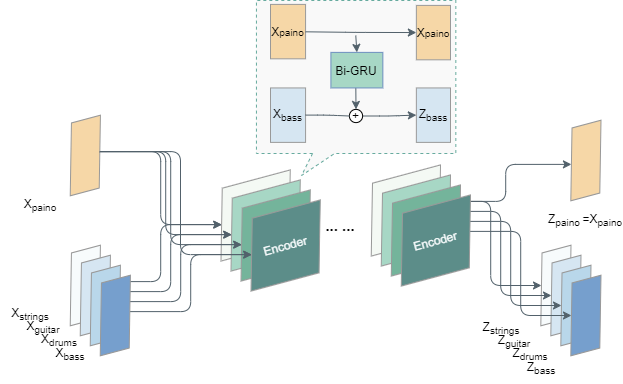

The diagram above was exported from draw.io. Its source (the exported page's mxGraphModel, read from the mxfile embedded in the PNG):
<mxGraphModel dx="1024" dy="601" grid="1" gridSize="10" guides="1" tooltips="1" connect="1" arrows="1" fold="1" page="1" pageScale="1" pageWidth="827" pageHeight="1169" math="0" shadow="0">
  <root>
    <mxCell id="f6DCtjV1hZAgj3sEwl6a-0" />
    <mxCell id="f6DCtjV1hZAgj3sEwl6a-1" parent="f6DCtjV1hZAgj3sEwl6a-0" />
    <mxCell id="1Eh4_AE1Y8z1pDR4xg8I-117" style="edgeStyle=orthogonalEdgeStyle;orthogonalLoop=1;jettySize=auto;html=1;exitX=1;exitY=0.5;exitDx=0;exitDy=0;entryX=0;entryY=0.5;entryDx=0;entryDy=0;startArrow=none;startFill=0;endArrow=classic;endFill=1;strokeColor=#52616B;" parent="f6DCtjV1hZAgj3sEwl6a-1" source="1Eh4_AE1Y8z1pDR4xg8I-72" target="1Eh4_AE1Y8z1pDR4xg8I-98" edge="1">
      <mxGeometry relative="1" as="geometry" />
    </mxCell>
    <mxCell id="1Eh4_AE1Y8z1pDR4xg8I-72" value="" style="shape=parallelogram;perimeter=parallelogramPerimeter;whiteSpace=wrap;html=1;fixedSize=1;strokeColor=#999999;fillColor=#F6D7A7;rotation=-15;" parent="f6DCtjV1hZAgj3sEwl6a-1" vertex="1">
      <mxGeometry x="119.83" y="330" width="50" height="70" as="geometry" />
    </mxCell>
    <mxCell id="1Eh4_AE1Y8z1pDR4xg8I-98" value="" style="shape=parallelogram;perimeter=parallelogramPerimeter;whiteSpace=wrap;html=1;fixedSize=1;strokeColor=#999999;fillColor=#F4F9F4;rotation=-15;" parent="f6DCtjV1hZAgj3sEwl6a-1" vertex="1">
      <mxGeometry x="269.99999999999994" y="390.00000000000006" width="90.41" height="70" as="geometry" />
    </mxCell>
    <mxCell id="1Eh4_AE1Y8z1pDR4xg8I-103" style="edgeStyle=orthogonalEdgeStyle;orthogonalLoop=1;jettySize=auto;html=1;exitX=1;exitY=0.5;exitDx=0;exitDy=0;entryX=0;entryY=0.5;entryDx=0;entryDy=0;startArrow=none;startFill=0;endArrow=classic;endFill=1;strokeColor=#52616B;" parent="f6DCtjV1hZAgj3sEwl6a-1" source="1Eh4_AE1Y8z1pDR4xg8I-101" target="1Eh4_AE1Y8z1pDR4xg8I-98" edge="1">
      <mxGeometry relative="1" as="geometry" />
    </mxCell>
    <mxCell id="1Eh4_AE1Y8z1pDR4xg8I-101" value="" style="shape=parallelogram;perimeter=parallelogramPerimeter;whiteSpace=wrap;html=1;fixedSize=1;strokeColor=#999999;fillColor=#F7FBFC;rotation=-15;" parent="f6DCtjV1hZAgj3sEwl6a-1" vertex="1">
      <mxGeometry x="119.83" y="460.00000000000006" width="50" height="70" as="geometry" />
    </mxCell>
    <mxCell id="1Eh4_AE1Y8z1pDR4xg8I-127" style="edgeStyle=orthogonalEdgeStyle;orthogonalLoop=1;jettySize=auto;html=1;exitX=1;exitY=0.5;exitDx=0;exitDy=0;entryX=0;entryY=0.5;entryDx=0;entryDy=0;startArrow=none;startFill=0;endArrow=classic;endFill=1;strokeColor=#52616B;" parent="f6DCtjV1hZAgj3sEwl6a-1" source="1Eh4_AE1Y8z1pDR4xg8I-72" target="1Eh4_AE1Y8z1pDR4xg8I-128" edge="1">
      <mxGeometry relative="1" as="geometry">
        <mxPoint x="169.4888873943362" y="391.1177143234622" as="sourcePoint" />
      </mxGeometry>
    </mxCell>
    <mxCell id="1Eh4_AE1Y8z1pDR4xg8I-128" value="" style="shape=parallelogram;perimeter=parallelogramPerimeter;whiteSpace=wrap;html=1;fixedSize=1;strokeColor=#999999;fillColor=#A7D7C5;rotation=-15;" parent="f6DCtjV1hZAgj3sEwl6a-1" vertex="1">
      <mxGeometry x="279.99999999999994" y="400.00000000000006" width="90.41" height="70" as="geometry" />
    </mxCell>
    <mxCell id="1Eh4_AE1Y8z1pDR4xg8I-129" style="edgeStyle=orthogonalEdgeStyle;orthogonalLoop=1;jettySize=auto;html=1;exitX=1;exitY=0.5;exitDx=0;exitDy=0;entryX=0;entryY=0.5;entryDx=0;entryDy=0;startArrow=none;startFill=0;endArrow=classic;endFill=1;strokeColor=#52616B;" parent="f6DCtjV1hZAgj3sEwl6a-1" source="1Eh4_AE1Y8z1pDR4xg8I-130" target="1Eh4_AE1Y8z1pDR4xg8I-128" edge="1">
      <mxGeometry relative="1" as="geometry" />
    </mxCell>
    <mxCell id="1Eh4_AE1Y8z1pDR4xg8I-130" value="" style="shape=parallelogram;perimeter=parallelogramPerimeter;whiteSpace=wrap;html=1;fixedSize=1;strokeColor=#999999;fillColor=#D6E6F2;rotation=-15;" parent="f6DCtjV1hZAgj3sEwl6a-1" vertex="1">
      <mxGeometry x="129.82999999999998" y="470.00000000000006" width="50" height="70" as="geometry" />
    </mxCell>
    <mxCell id="1Eh4_AE1Y8z1pDR4xg8I-131" style="edgeStyle=orthogonalEdgeStyle;orthogonalLoop=1;jettySize=auto;html=1;exitX=1;exitY=0.5;exitDx=0;exitDy=0;entryX=0;entryY=0.5;entryDx=0;entryDy=0;startArrow=none;startFill=0;endArrow=classic;endFill=1;strokeColor=#52616B;" parent="f6DCtjV1hZAgj3sEwl6a-1" source="1Eh4_AE1Y8z1pDR4xg8I-72" target="1Eh4_AE1Y8z1pDR4xg8I-132" edge="1">
      <mxGeometry relative="1" as="geometry">
        <mxPoint x="179.4888873943362" y="401.1177143234622" as="sourcePoint" />
      </mxGeometry>
    </mxCell>
    <mxCell id="1Eh4_AE1Y8z1pDR4xg8I-132" value="" style="shape=parallelogram;perimeter=parallelogramPerimeter;whiteSpace=wrap;html=1;fixedSize=1;strokeColor=#999999;fillColor=#74B49B;rotation=-15;" parent="f6DCtjV1hZAgj3sEwl6a-1" vertex="1">
      <mxGeometry x="289.99999999999994" y="410.00000000000006" width="90.41" height="70" as="geometry" />
    </mxCell>
    <mxCell id="1Eh4_AE1Y8z1pDR4xg8I-133" style="edgeStyle=orthogonalEdgeStyle;orthogonalLoop=1;jettySize=auto;html=1;exitX=1;exitY=0.5;exitDx=0;exitDy=0;entryX=0;entryY=0.5;entryDx=0;entryDy=0;startArrow=none;startFill=0;endArrow=classic;endFill=1;strokeColor=#52616B;" parent="f6DCtjV1hZAgj3sEwl6a-1" source="1Eh4_AE1Y8z1pDR4xg8I-134" target="1Eh4_AE1Y8z1pDR4xg8I-132" edge="1">
      <mxGeometry relative="1" as="geometry" />
    </mxCell>
    <mxCell id="1Eh4_AE1Y8z1pDR4xg8I-134" value="" style="shape=parallelogram;perimeter=parallelogramPerimeter;whiteSpace=wrap;html=1;fixedSize=1;strokeColor=#999999;fillColor=#B9D7EA;rotation=-15;" parent="f6DCtjV1hZAgj3sEwl6a-1" vertex="1">
      <mxGeometry x="139.82999999999998" y="480.00000000000006" width="50" height="70" as="geometry" />
    </mxCell>
    <mxCell id="1Eh4_AE1Y8z1pDR4xg8I-135" style="edgeStyle=orthogonalEdgeStyle;orthogonalLoop=1;jettySize=auto;html=1;exitX=1;exitY=0.5;exitDx=0;exitDy=0;entryX=0;entryY=0.5;entryDx=0;entryDy=0;startArrow=none;startFill=0;endArrow=classic;endFill=1;strokeColor=#52616B;" parent="f6DCtjV1hZAgj3sEwl6a-1" source="1Eh4_AE1Y8z1pDR4xg8I-72" target="1Eh4_AE1Y8z1pDR4xg8I-136" edge="1">
      <mxGeometry relative="1" as="geometry">
        <mxPoint x="189.4888873943362" y="411.1177143234622" as="sourcePoint" />
        <Array as="points">
          <mxPoint x="240" y="361" />
          <mxPoint x="240" y="464" />
        </Array>
      </mxGeometry>
    </mxCell>
    <mxCell id="1Eh4_AE1Y8z1pDR4xg8I-136" value="&lt;font color=&quot;#f7fbfc&quot;&gt;Encoder&lt;/font&gt;" style="shape=parallelogram;perimeter=parallelogramPerimeter;whiteSpace=wrap;html=1;fixedSize=1;strokeColor=#999999;fillColor=#5C8D89;rotation=-15;" parent="f6DCtjV1hZAgj3sEwl6a-1" vertex="1">
      <mxGeometry x="299.99999999999994" y="420.00000000000006" width="90.41" height="70" as="geometry" />
    </mxCell>
    <mxCell id="1Eh4_AE1Y8z1pDR4xg8I-137" style="edgeStyle=orthogonalEdgeStyle;orthogonalLoop=1;jettySize=auto;html=1;exitX=1;exitY=0.5;exitDx=0;exitDy=0;entryX=0;entryY=0.5;entryDx=0;entryDy=0;startArrow=none;startFill=0;endArrow=classic;endFill=1;strokeColor=#52616B;" parent="f6DCtjV1hZAgj3sEwl6a-1" source="1Eh4_AE1Y8z1pDR4xg8I-138" target="1Eh4_AE1Y8z1pDR4xg8I-136" edge="1">
      <mxGeometry relative="1" as="geometry" />
    </mxCell>
    <mxCell id="1Eh4_AE1Y8z1pDR4xg8I-138" value="" style="shape=parallelogram;perimeter=parallelogramPerimeter;whiteSpace=wrap;html=1;fixedSize=1;strokeColor=#999999;fillColor=#769FCD;rotation=-15;" parent="f6DCtjV1hZAgj3sEwl6a-1" vertex="1">
      <mxGeometry x="149.82999999999998" y="490.00000000000006" width="50" height="70" as="geometry" />
    </mxCell>
    <mxCell id="1Eh4_AE1Y8z1pDR4xg8I-150" value="X&lt;sub&gt;paino&lt;/sub&gt;" style="text;html=1;strokeColor=none;fillColor=none;align=center;verticalAlign=middle;whiteSpace=wrap;rounded=0;sketch=0;" parent="f6DCtjV1hZAgj3sEwl6a-1" vertex="1">
      <mxGeometry x="69.83" y="400" width="60" height="30" as="geometry" />
    </mxCell>
    <mxCell id="1Eh4_AE1Y8z1pDR4xg8I-165" style="edgeStyle=orthogonalEdgeStyle;orthogonalLoop=1;jettySize=auto;html=1;exitX=1;exitY=0.5;exitDx=0;exitDy=0;startArrow=none;startFill=0;endArrow=classic;endFill=1;strokeColor=#52616B;" parent="f6DCtjV1hZAgj3sEwl6a-1" source="1Eh4_AE1Y8z1pDR4xg8I-151" target="1Eh4_AE1Y8z1pDR4xg8I-156" edge="1">
      <mxGeometry relative="1" as="geometry" />
    </mxCell>
    <mxCell id="1Eh4_AE1Y8z1pDR4xg8I-166" style="edgeStyle=orthogonalEdgeStyle;orthogonalLoop=1;jettySize=auto;html=1;exitX=1;exitY=0.5;exitDx=0;exitDy=0;entryX=0;entryY=0.5;entryDx=0;entryDy=0;startArrow=none;startFill=0;endArrow=classic;endFill=1;strokeColor=#52616B;" parent="f6DCtjV1hZAgj3sEwl6a-1" source="1Eh4_AE1Y8z1pDR4xg8I-151" target="1Eh4_AE1Y8z1pDR4xg8I-155" edge="1">
      <mxGeometry relative="1" as="geometry" />
    </mxCell>
    <mxCell id="1Eh4_AE1Y8z1pDR4xg8I-151" value="" style="shape=parallelogram;perimeter=parallelogramPerimeter;whiteSpace=wrap;html=1;fixedSize=1;strokeColor=#999999;fillColor=#F4F9F4;rotation=-15;" parent="f6DCtjV1hZAgj3sEwl6a-1" vertex="1">
      <mxGeometry x="420.19999999999993" y="385.00000000000006" width="90.41" height="70" as="geometry" />
    </mxCell>
    <mxCell id="1Eh4_AE1Y8z1pDR4xg8I-155" value="" style="shape=parallelogram;perimeter=parallelogramPerimeter;whiteSpace=wrap;html=1;fixedSize=1;strokeColor=#999999;fillColor=#F6D7A7;rotation=-15;" parent="f6DCtjV1hZAgj3sEwl6a-1" vertex="1">
      <mxGeometry x="620.41" y="335" width="50" height="70" as="geometry" />
    </mxCell>
    <mxCell id="1Eh4_AE1Y8z1pDR4xg8I-156" value="" style="shape=parallelogram;perimeter=parallelogramPerimeter;whiteSpace=wrap;html=1;fixedSize=1;strokeColor=#999999;fillColor=#F7FBFC;rotation=-15;" parent="f6DCtjV1hZAgj3sEwl6a-1" vertex="1">
      <mxGeometry x="590.41" y="460.00000000000006" width="50" height="70" as="geometry" />
    </mxCell>
    <mxCell id="1Eh4_AE1Y8z1pDR4xg8I-167" style="edgeStyle=orthogonalEdgeStyle;orthogonalLoop=1;jettySize=auto;html=1;exitX=1;exitY=0.5;exitDx=0;exitDy=0;startArrow=none;startFill=0;endArrow=classic;endFill=1;strokeColor=#52616B;" parent="f6DCtjV1hZAgj3sEwl6a-1" source="1Eh4_AE1Y8z1pDR4xg8I-168" target="1Eh4_AE1Y8z1pDR4xg8I-169" edge="1">
      <mxGeometry relative="1" as="geometry" />
    </mxCell>
    <mxCell id="1Eh4_AE1Y8z1pDR4xg8I-168" value="" style="shape=parallelogram;perimeter=parallelogramPerimeter;whiteSpace=wrap;html=1;fixedSize=1;strokeColor=#999999;fillColor=#A7D7C5;rotation=-15;" parent="f6DCtjV1hZAgj3sEwl6a-1" vertex="1">
      <mxGeometry x="430.19999999999993" y="395.00000000000006" width="90.41" height="70" as="geometry" />
    </mxCell>
    <mxCell id="1Eh4_AE1Y8z1pDR4xg8I-169" value="" style="shape=parallelogram;perimeter=parallelogramPerimeter;whiteSpace=wrap;html=1;fixedSize=1;strokeColor=#999999;fillColor=#D6E6F2;rotation=-15;" parent="f6DCtjV1hZAgj3sEwl6a-1" vertex="1">
      <mxGeometry x="600.41" y="470.00000000000006" width="50" height="70" as="geometry" />
    </mxCell>
    <mxCell id="1Eh4_AE1Y8z1pDR4xg8I-170" style="edgeStyle=orthogonalEdgeStyle;orthogonalLoop=1;jettySize=auto;html=1;exitX=1;exitY=0.5;exitDx=0;exitDy=0;startArrow=none;startFill=0;endArrow=classic;endFill=1;strokeColor=#52616B;" parent="f6DCtjV1hZAgj3sEwl6a-1" source="1Eh4_AE1Y8z1pDR4xg8I-171" target="1Eh4_AE1Y8z1pDR4xg8I-172" edge="1">
      <mxGeometry relative="1" as="geometry" />
    </mxCell>
    <mxCell id="1Eh4_AE1Y8z1pDR4xg8I-171" value="" style="shape=parallelogram;perimeter=parallelogramPerimeter;whiteSpace=wrap;html=1;fixedSize=1;strokeColor=#999999;fillColor=#74B49B;rotation=-15;" parent="f6DCtjV1hZAgj3sEwl6a-1" vertex="1">
      <mxGeometry x="440.19999999999993" y="405.00000000000006" width="90.41" height="70" as="geometry" />
    </mxCell>
    <mxCell id="1Eh4_AE1Y8z1pDR4xg8I-172" value="" style="shape=parallelogram;perimeter=parallelogramPerimeter;whiteSpace=wrap;html=1;fixedSize=1;strokeColor=#999999;fillColor=#B9D7EA;rotation=-15;" parent="f6DCtjV1hZAgj3sEwl6a-1" vertex="1">
      <mxGeometry x="610.41" y="480.00000000000006" width="50" height="70" as="geometry" />
    </mxCell>
    <mxCell id="1Eh4_AE1Y8z1pDR4xg8I-173" style="edgeStyle=orthogonalEdgeStyle;orthogonalLoop=1;jettySize=auto;html=1;exitX=1;exitY=0.5;exitDx=0;exitDy=0;startArrow=none;startFill=0;endArrow=classic;endFill=1;strokeColor=#52616B;" parent="f6DCtjV1hZAgj3sEwl6a-1" source="1Eh4_AE1Y8z1pDR4xg8I-174" target="1Eh4_AE1Y8z1pDR4xg8I-175" edge="1">
      <mxGeometry relative="1" as="geometry" />
    </mxCell>
    <mxCell id="1Eh4_AE1Y8z1pDR4xg8I-174" value="&lt;span style=&quot;color: rgb(247 , 251 , 252)&quot;&gt;Encoder&lt;/span&gt;" style="shape=parallelogram;perimeter=parallelogramPerimeter;whiteSpace=wrap;html=1;fixedSize=1;strokeColor=#999999;fillColor=#5C8D89;rotation=-15;" parent="f6DCtjV1hZAgj3sEwl6a-1" vertex="1">
      <mxGeometry x="450.19999999999993" y="415.00000000000006" width="90.41" height="70" as="geometry" />
    </mxCell>
    <mxCell id="1Eh4_AE1Y8z1pDR4xg8I-175" value="" style="shape=parallelogram;perimeter=parallelogramPerimeter;whiteSpace=wrap;html=1;fixedSize=1;strokeColor=#999999;fillColor=#769FCD;rotation=-15;" parent="f6DCtjV1hZAgj3sEwl6a-1" vertex="1">
      <mxGeometry x="620.41" y="490.00000000000006" width="50" height="70" as="geometry" />
    </mxCell>
    <mxCell id="1Eh4_AE1Y8z1pDR4xg8I-176" value="X&lt;sub&gt;strings&lt;/sub&gt;" style="text;html=1;strokeColor=none;fillColor=none;align=center;verticalAlign=middle;whiteSpace=wrap;rounded=0;sketch=0;" parent="f6DCtjV1hZAgj3sEwl6a-1" vertex="1">
      <mxGeometry x="59.999999999999986" y="509" width="60" height="30" as="geometry" />
    </mxCell>
    <mxCell id="1Eh4_AE1Y8z1pDR4xg8I-177" value="X&lt;sub&gt;guitar&lt;/sub&gt;" style="text;html=1;strokeColor=none;fillColor=none;align=center;verticalAlign=middle;whiteSpace=wrap;rounded=0;sketch=0;" parent="f6DCtjV1hZAgj3sEwl6a-1" vertex="1">
      <mxGeometry x="73" y="522" width="60" height="30" as="geometry" />
    </mxCell>
    <mxCell id="1Eh4_AE1Y8z1pDR4xg8I-178" value="X&lt;sub&gt;drums&lt;/sub&gt;" style="text;html=1;strokeColor=none;fillColor=none;align=center;verticalAlign=middle;whiteSpace=wrap;rounded=0;sketch=0;" parent="f6DCtjV1hZAgj3sEwl6a-1" vertex="1">
      <mxGeometry x="89" y="535" width="60" height="30" as="geometry" />
    </mxCell>
    <mxCell id="1Eh4_AE1Y8z1pDR4xg8I-179" value="X&lt;sub&gt;bass&lt;/sub&gt;" style="text;html=1;strokeColor=none;fillColor=none;align=center;verticalAlign=middle;whiteSpace=wrap;rounded=0;sketch=0;" parent="f6DCtjV1hZAgj3sEwl6a-1" vertex="1">
      <mxGeometry x="100" y="549" width="60" height="30" as="geometry" />
    </mxCell>
    <mxCell id="1Eh4_AE1Y8z1pDR4xg8I-180" value="Z&lt;sub&gt;strings&lt;/sub&gt;" style="text;html=1;strokeColor=none;fillColor=none;align=center;verticalAlign=middle;whiteSpace=wrap;rounded=0;sketch=0;" parent="f6DCtjV1hZAgj3sEwl6a-1" vertex="1">
      <mxGeometry x="530.61" y="523" width="60" height="30" as="geometry" />
    </mxCell>
    <mxCell id="1Eh4_AE1Y8z1pDR4xg8I-181" value="Z&lt;sub&gt;guitar&lt;/sub&gt;" style="text;html=1;strokeColor=none;fillColor=none;align=center;verticalAlign=middle;whiteSpace=wrap;rounded=0;sketch=0;" parent="f6DCtjV1hZAgj3sEwl6a-1" vertex="1">
      <mxGeometry x="543.61" y="536" width="60" height="30" as="geometry" />
    </mxCell>
    <mxCell id="1Eh4_AE1Y8z1pDR4xg8I-182" value="Z&lt;sub&gt;drums&lt;/sub&gt;" style="text;html=1;strokeColor=none;fillColor=none;align=center;verticalAlign=middle;whiteSpace=wrap;rounded=0;sketch=0;" parent="f6DCtjV1hZAgj3sEwl6a-1" vertex="1">
      <mxGeometry x="559.61" y="549" width="60" height="30" as="geometry" />
    </mxCell>
    <mxCell id="1Eh4_AE1Y8z1pDR4xg8I-183" value="Z&lt;sub&gt;bass&lt;/sub&gt;" style="text;html=1;strokeColor=none;fillColor=none;align=center;verticalAlign=middle;whiteSpace=wrap;rounded=0;sketch=0;" parent="f6DCtjV1hZAgj3sEwl6a-1" vertex="1">
      <mxGeometry x="570.61" y="563" width="60" height="30" as="geometry" />
    </mxCell>
    <mxCell id="1Eh4_AE1Y8z1pDR4xg8I-184" value="Z&lt;sub&gt;paino&amp;nbsp;&lt;/sub&gt;=X&lt;sub&gt;paino&lt;/sub&gt;" style="text;html=1;strokeColor=none;fillColor=none;align=center;verticalAlign=middle;whiteSpace=wrap;rounded=0;sketch=0;" parent="f6DCtjV1hZAgj3sEwl6a-1" vertex="1">
      <mxGeometry x="615.4100000000001" y="415" width="60" height="30" as="geometry" />
    </mxCell>
    <mxCell id="1Eh4_AE1Y8z1pDR4xg8I-185" value="&lt;font style=&quot;font-size: 15px&quot;&gt;&lt;b&gt;... ...&lt;/b&gt;&lt;/font&gt;" style="text;html=1;strokeColor=none;fillColor=none;align=center;verticalAlign=middle;whiteSpace=wrap;rounded=0;sketch=0;strokeWidth=3;" parent="f6DCtjV1hZAgj3sEwl6a-1" vertex="1">
      <mxGeometry x="370.41" y="420" width="60" height="30" as="geometry" />
    </mxCell>
    <mxCell id="FI3inYLVo_lxdHhwdcQA-0" value="" style="whiteSpace=wrap;html=1;shape=mxgraph.basic.rectCallout;dx=67.11;dy=22;boundedLbl=1;rounded=0;sketch=0;strokeColor=#67AB9F;strokeWidth=1;fillColor=#F9F9F9;gradientColor=none;dashed=1;" parent="f6DCtjV1hZAgj3sEwl6a-1" vertex="1">
      <mxGeometry x="315.94000000000005" y="210" width="199.39000000000001" height="175" as="geometry" />
    </mxCell>
    <mxCell id="FI3inYLVo_lxdHhwdcQA-1" value="X&lt;sub&gt;bass&lt;/sub&gt;" style="whiteSpace=wrap;html=1;fixedSize=1;strokeColor=#999999;fillColor=#D6E6F2;rotation=0;" parent="f6DCtjV1hZAgj3sEwl6a-1" vertex="1">
      <mxGeometry x="330" y="297.44" width="35.08" height="54.44" as="geometry" />
    </mxCell>
    <mxCell id="FI3inYLVo_lxdHhwdcQA-2" value="Z&lt;sub&gt;bass&lt;/sub&gt;" style="whiteSpace=wrap;html=1;fixedSize=1;strokeColor=#999999;fillColor=#D6E6F2;rotation=0;" parent="f6DCtjV1hZAgj3sEwl6a-1" vertex="1">
      <mxGeometry x="475.85" y="297.44" width="34.15" height="54.44" as="geometry" />
    </mxCell>
    <mxCell id="FI3inYLVo_lxdHhwdcQA-3" value="&lt;span&gt;X&lt;/span&gt;&lt;span style=&quot;font-size: 10px&quot;&gt;paino&lt;/span&gt;" style="whiteSpace=wrap;html=1;fixedSize=1;strokeColor=#999999;fillColor=#F6D7A7;rotation=0;" parent="f6DCtjV1hZAgj3sEwl6a-1" vertex="1">
      <mxGeometry x="330" y="213.89" width="35.08" height="54.44" as="geometry" />
    </mxCell>
    <mxCell id="FI3inYLVo_lxdHhwdcQA-4" value="&lt;span&gt;X&lt;/span&gt;&lt;span style=&quot;font-size: 10px&quot;&gt;paino&lt;/span&gt;" style="whiteSpace=wrap;html=1;fixedSize=1;strokeColor=#999999;fillColor=#F6D7A7;rotation=0;" parent="f6DCtjV1hZAgj3sEwl6a-1" vertex="1">
      <mxGeometry x="475.85" y="214.89" width="34.15" height="54.44" as="geometry" />
    </mxCell>
    <mxCell id="FI3inYLVo_lxdHhwdcQA-5" value="" style="edgeStyle=none;orthogonalLoop=1;jettySize=auto;html=1;startArrow=none;startFill=0;endArrow=classic;endFill=1;strokeColor=#52616B;" parent="f6DCtjV1hZAgj3sEwl6a-1" source="FI3inYLVo_lxdHhwdcQA-3" target="FI3inYLVo_lxdHhwdcQA-4" edge="1">
      <mxGeometry relative="1" as="geometry">
        <Array as="points">
          <mxPoint x="415.27300148148146" y="241.88888888888889" />
        </Array>
      </mxGeometry>
    </mxCell>
    <mxCell id="FI3inYLVo_lxdHhwdcQA-6" value="" style="edgeStyle=none;orthogonalLoop=1;jettySize=auto;html=1;startArrow=none;startFill=0;endArrow=classic;endFill=1;strokeColor=#52616B;entryX=0.5;entryY=0;entryDx=0;entryDy=0;" parent="f6DCtjV1hZAgj3sEwl6a-1" target="FI3inYLVo_lxdHhwdcQA-10" edge="1">
      <mxGeometry relative="1" as="geometry">
        <mxPoint x="415.2730014814815" y="291.66666666666663" as="sourcePoint" />
        <mxPoint x="94.05300148148145" y="105" as="targetPoint" />
      </mxGeometry>
    </mxCell>
    <mxCell id="FI3inYLVo_lxdHhwdcQA-7" value="Bi-GRU" style="rounded=0;whiteSpace=wrap;html=1;strokeColor=#6c8ebf;fillColor=#A7D7C5;" parent="f6DCtjV1hZAgj3sEwl6a-1" vertex="1">
      <mxGeometry x="390.41" y="261.88" width="51.94" height="35.56" as="geometry" />
    </mxCell>
    <mxCell id="FI3inYLVo_lxdHhwdcQA-8" value="" style="edgeStyle=none;orthogonalLoop=1;jettySize=auto;html=1;startArrow=none;startFill=0;endArrow=classic;endFill=1;strokeColor=#52616B;entryX=0.5;entryY=0;entryDx=0;entryDy=0;" parent="f6DCtjV1hZAgj3sEwl6a-1" target="FI3inYLVo_lxdHhwdcQA-7" edge="1">
      <mxGeometry relative="1" as="geometry">
        <mxPoint x="415.2730014814815" y="245" as="sourcePoint" />
        <mxPoint x="94.05300148148145" y="66.11111111111111" as="targetPoint" />
      </mxGeometry>
    </mxCell>
    <mxCell id="FI3inYLVo_lxdHhwdcQA-9" value="" style="edgeStyle=orthogonalEdgeStyle;orthogonalLoop=1;jettySize=auto;html=1;startArrow=none;startFill=0;endArrow=classic;endFill=1;strokeColor=#52616B;" parent="f6DCtjV1hZAgj3sEwl6a-1" source="FI3inYLVo_lxdHhwdcQA-10" target="FI3inYLVo_lxdHhwdcQA-2" edge="1">
      <mxGeometry relative="1" as="geometry">
        <mxPoint x="123.5922607407407" y="116.66666666666667" as="targetPoint" />
      </mxGeometry>
    </mxCell>
    <mxCell id="FI3inYLVo_lxdHhwdcQA-10" value="+" style="ellipse;whiteSpace=wrap;html=1;aspect=fixed;strokeWidth=0;strokeColor=default;" parent="f6DCtjV1hZAgj3sEwl6a-1" vertex="1">
      <mxGeometry x="408.8881866666667" y="318.8888888888889" width="13.221455767726896" height="13.221455767726896" as="geometry" />
    </mxCell>
    <mxCell id="FI3inYLVo_lxdHhwdcQA-11" value="" style="edgeStyle=orthogonalEdgeStyle;orthogonalLoop=1;jettySize=auto;html=1;startArrow=none;startFill=0;endArrow=none;endFill=0;strokeColor=#52616B;" parent="f6DCtjV1hZAgj3sEwl6a-1" source="FI3inYLVo_lxdHhwdcQA-1" target="FI3inYLVo_lxdHhwdcQA-10" edge="1">
      <mxGeometry relative="1" as="geometry" />
    </mxCell>
  </root>
</mxGraphModel>